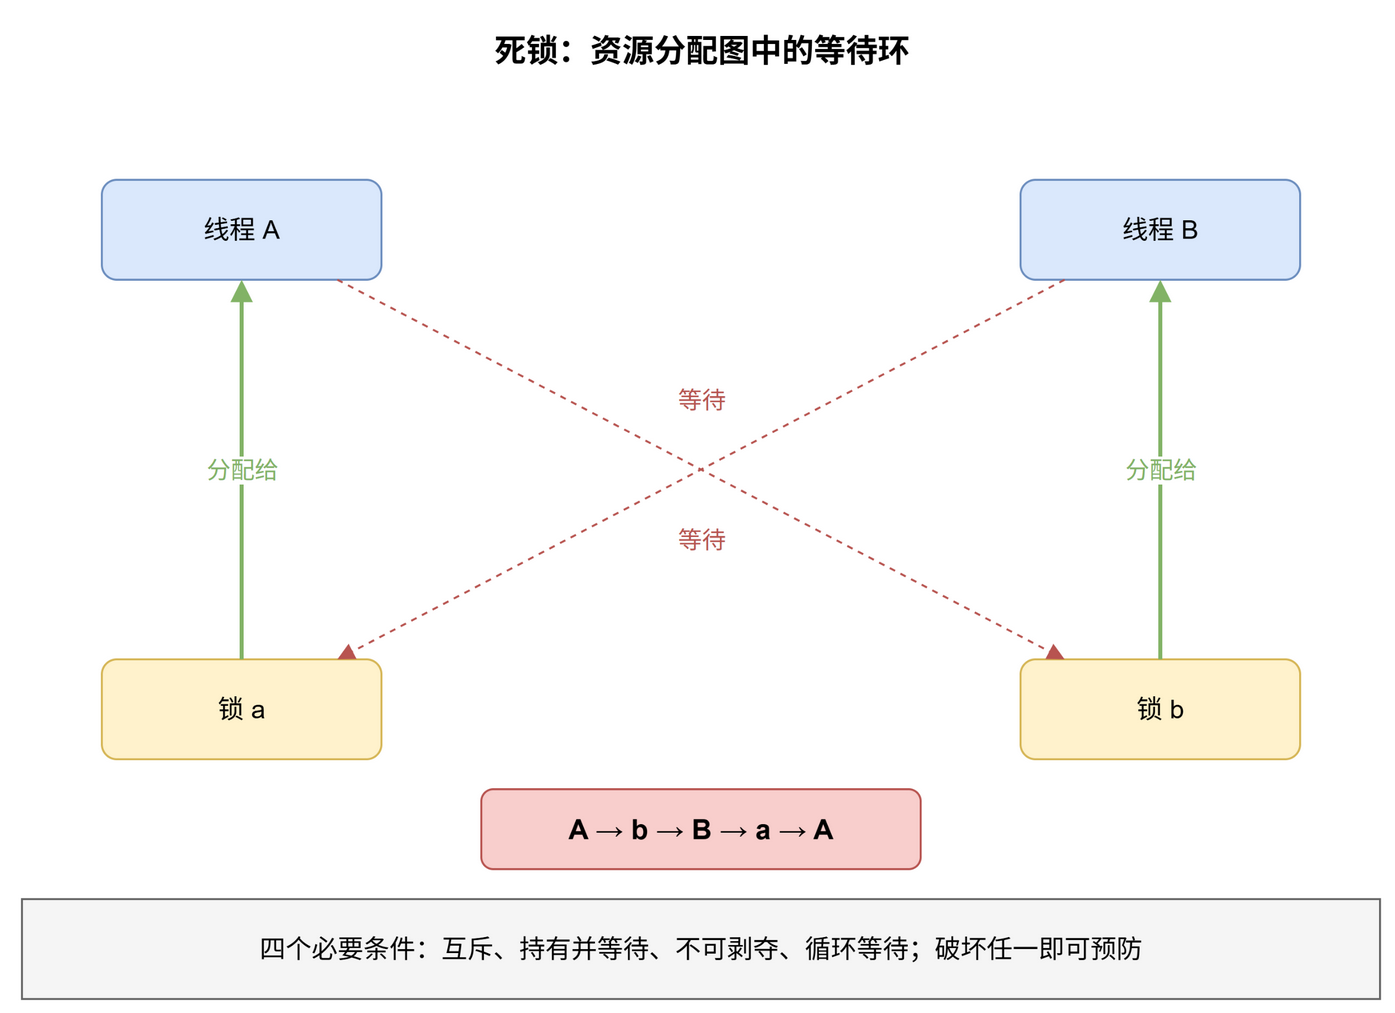

The diagram above was exported from draw.io. Its source (the exported page's mxGraphModel, read from the mxfile embedded in the PNG):
<mxGraphModel dx="800" dy="600" grid="0" gridSize="10" guides="1" tooltips="1" connect="1" arrows="1" fold="1" page="0" pageScale="1" pageWidth="850" pageHeight="1100" math="0" shadow="0">
  <root>
    <mxCell id="0" />
    <mxCell id="1" parent="0" />
    <mxCell id="t" value="死锁：资源分配图中的等待环" style="text;html=1;align=center;verticalAlign=middle;fontSize=16;fontStyle=1;" vertex="1" parent="1">
      <mxGeometry x="180" y="10" width="440" height="30" as="geometry" />
    </mxCell>
    <mxCell id="A" value="线程 A" style="rounded=1;whiteSpace=wrap;html=1;fillColor=#dae8fc;strokeColor=#6c8ebf;fontSize=13;align=center;verticalAlign=middle;" vertex="1" parent="1">
      <mxGeometry x="100" y="90" width="140" height="50" as="geometry" />
    </mxCell>
    <mxCell id="B" value="线程 B" style="rounded=1;whiteSpace=wrap;html=1;fillColor=#dae8fc;strokeColor=#6c8ebf;fontSize=13;align=center;verticalAlign=middle;" vertex="1" parent="1">
      <mxGeometry x="560" y="90" width="140" height="50" as="geometry" />
    </mxCell>
    <mxCell id="la" value="锁 a" style="rounded=1;whiteSpace=wrap;html=1;fillColor=#fff2cc;strokeColor=#d6b656;fontSize=13;align=center;verticalAlign=middle;" vertex="1" parent="1">
      <mxGeometry x="100" y="330" width="140" height="50" as="geometry" />
    </mxCell>
    <mxCell id="lb" value="锁 b" style="rounded=1;whiteSpace=wrap;html=1;fillColor=#fff2cc;strokeColor=#d6b656;fontSize=13;align=center;verticalAlign=middle;" vertex="1" parent="1">
      <mxGeometry x="560" y="330" width="140" height="50" as="geometry" />
    </mxCell>
    <mxCell id="eAa" value="分配给" style="edgeStyle=orthogonalEdgeStyle;rounded=0;html=1;endArrow=block;fontSize=12;strokeColor=#82b366;strokeWidth=2;fontColor=#82b366;" edge="1" parent="1" source="la" target="A">
      <mxGeometry relative="1" as="geometry" />
    </mxCell>
    <mxCell id="eBb" value="分配给" style="edgeStyle=orthogonalEdgeStyle;rounded=0;html=1;endArrow=block;fontSize=12;strokeColor=#82b366;strokeWidth=2;fontColor=#82b366;" edge="1" parent="1" source="lb" target="B">
      <mxGeometry relative="1" as="geometry" />
    </mxCell>
    <mxCell id="eAb" value="等待" style="rounded=0;html=1;endArrow=block;fontSize=12;dashed=1;strokeColor=#b85450;fontColor=#b85450;" edge="1" parent="1" source="A" target="lb">
      <mxGeometry relative="1" as="geometry">
        <mxPoint x="0" y="-35" as="offset" />
      </mxGeometry>
    </mxCell>
    <mxCell id="eBa" value="等待" style="rounded=0;html=1;endArrow=block;fontSize=12;dashed=1;strokeColor=#b85450;fontColor=#b85450;" edge="1" parent="1" source="B" target="la">
      <mxGeometry relative="1" as="geometry">
        <mxPoint x="0" y="35" as="offset" />
      </mxGeometry>
    </mxCell>
    <mxCell id="loop" value="A → b → B → a → A" style="rounded=1;whiteSpace=wrap;html=1;fillColor=#f8cecc;strokeColor=#b85450;fontSize=14;fontStyle=1;align=center;verticalAlign=middle;" vertex="1" parent="1">
      <mxGeometry x="290" y="395" width="220" height="40" as="geometry" />
    </mxCell>
    <mxCell id="note" value="四个必要条件：互斥、持有并等待、不可剥夺、循环等待；破坏任一即可预防" style="rounded=0;whiteSpace=wrap;html=1;fillColor=#f5f5f5;strokeColor=#666666;fontSize=13;align=center;verticalAlign=middle;" vertex="1" parent="1">
      <mxGeometry x="60" y="450" width="680" height="50" as="geometry" />
    </mxCell>
  </root>
</mxGraphModel>